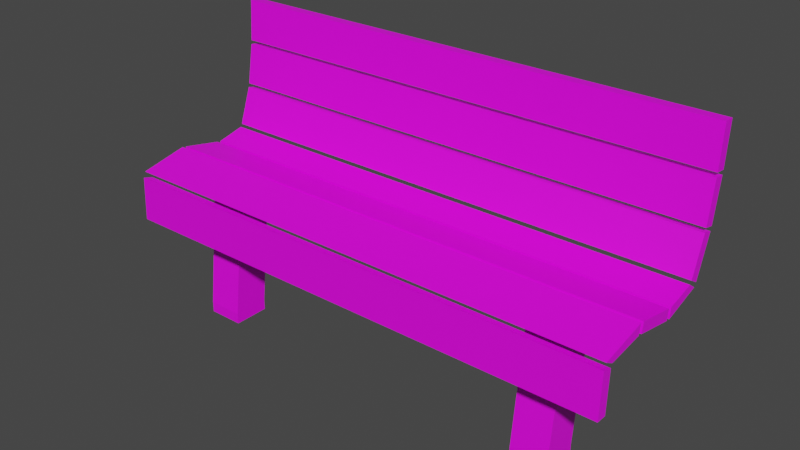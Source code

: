 # Source: citybench.blend  (saved by Blender 3.0.42; exported with 4.5.12 LTS)
import bpy
from mathutils import Matrix  # noqa: F401  (used for matrix-valued properties, if any)

bpy.ops.wm.read_factory_settings(use_empty=True)
scene = bpy.context.scene
scene.name = 'Scene'

# ---- collections
col_collection = bpy.data.collections.new('Collection'); scene.collection.children.link(col_collection)

# ---- images (referenced by path relative to the original .blend; pixels are not part of the script)
import os
ASSET_DIR = os.environ.get("B2B_ASSET_DIR", "")  # directory of the original .blend (textures are referenced by path, not embedded)
HERE = os.path.dirname(os.path.abspath(__file__))  # packed textures are extracted next to this script under _unpacked/

def load_image(name, relpath, width, height, colorspace="sRGB"):
    """Load a texture the original file referenced (path relative to the .blend, or extracted next to this script)."""
    p = next((c for c in (os.path.join(HERE, relpath), os.path.join(ASSET_DIR, relpath)) if relpath and os.path.exists(c)), "")
    if p:
        img = bpy.data.images.load(p, check_existing=True)
        img.name = name
    else:  # same state as the original file: an image datablock whose file is absent (Cycles renders it pink)
        img = bpy.data.images.new(name, width, height)
        img.source = "FILE"
        img.filepath = "//" + (relpath or name)
    img.colorspace_settings.name = colorspace
    return img
img_planks02_jpg = load_image('planks02.jpg', 'planks02.jpg', 1024, 1024, 'sRGB')

# ---- materials (node trees are filled in below, after node groups)
mat_material_001 = bpy.data.materials.new('Material.001')
mat_material_001.use_transparent_shadow = False

# ---- material node trees
mat_material_001.use_nodes = True; mat_material_001.node_tree.nodes.clear()
_N = mat_material_001.node_tree.nodes; _L = mat_material_001.node_tree.links
n0 = _N.new('ShaderNodeBsdfPrincipled'); n0.name = 'Principled BSDF'; n0.location = (10, 300)
n0.distribution = 'GGX'
n0.subsurface_method = 'RANDOM_WALK_SKIN'
n0.inputs[3].default_value = 1.45
n0.inputs[27].default_value = (0.0, 0.0, 0.0, 1.0)
n0.inputs[28].default_value = 1.0
n1 = _N.new('ShaderNodeOutputMaterial'); n1.name = 'Material Output'; n1.location = (300, 300)
n2 = _N.new('ShaderNodeTexImage'); n2.name = 'Image Texture'; n2.location = (-280, 280)
n2.image = img_planks02_jpg
_L.new(n0.outputs[0], n1.inputs[0])
_L.new(n2.outputs[0], n0.inputs[0])
n1.is_active_output = True

# ---- world
world_world = bpy.data.worlds.new('World'); scene.world = world_world
world_world.use_nodes = True; world_world.node_tree.nodes.clear()
_N = world_world.node_tree.nodes; _L = world_world.node_tree.links
n0 = _N.new('ShaderNodeOutputWorld'); n0.name = 'World Output'; n0.location = (300, 300)
n1 = _N.new('ShaderNodeBackground'); n1.name = 'Background'; n1.location = (10, 300)
n1.inputs[0].default_value = (0.05088, 0.05088, 0.05088, 1.0)
_L.new(n1.outputs[0], n0.inputs[0])
n0.is_active_output = True
world_world.color = (0.05088, 0.05088, 0.05088)
world_world.use_sun_shadow = False
world_world.sun_shadow_jitter_overblur = 0.0

# ---- meshes
me_cube_003 = bpy.data.meshes.new('Cube.003')
me_cube_003.from_pydata([(-0.05, 0.07, 0.03), (-0.05, 0.11, 0.37), (-0.05, 0.17, 0.03), (-0.05, 0.21, 0.37), (0.05, 0.07, 0.03), (0.05, 0.11, 0.37), (0.05, 0.17, 0.03), (0.05, 0.21, 0.37), (-0.05, 0.07, -3.725e-09), (-0.05, 0.17, -3.725e-09), (0.05, 0.07, -3.725e-09), (0.05, 0.17, -3.725e-09), (-1.05, 0.07, 0.03), (-1.05, 0.11, 0.37), (-1.05, 0.17, 0.03), (-1.05, 0.21, 0.37), (-0.95, 0.07, 0.03), (-0.95, 0.11, 0.37), (-0.95, 0.17, 0.03), (-0.95, 0.21, 0.37), (-1.05, 0.07, -3.725e-09), (-1.05, 0.17, -3.725e-09), (-0.95, 0.07, -3.725e-09), (-0.95, 0.17, -3.725e-09), (-1.203, 0.02609, 0.3819), (-1.203, -0.001572, 0.3899), (0.2032, 0.02609, 0.3819), (0.2032, -0.001572, 0.3899), (-1.203, 0.02205, 0.2681), (-1.203, -0.006745, 0.2687), (0.2032, 0.02205, 0.2681), (0.2032, -0.006745, 0.2687), (-1.203, 0.1326, 0.4047), (-1.203, 0.137, 0.4332), (0.2032, 0.1326, 0.4047), (0.2032, 0.137, 0.4332), (-1.203, 0.02999, 0.3916), (-1.203, 0.004818, 0.4056), (0.2032, 0.02999, 0.3916), (0.2032, 0.004818, 0.4056), (-1.203, 0.2569, 0.3801), (-1.203, 0.2611, 0.4086), (0.2032, 0.2569, 0.3801), (0.2032, 0.2611, 0.4086), (-1.203, 0.1439, 0.4028), (-1.203, 0.1487, 0.4312), (0.2032, 0.1439, 0.4028), (0.2032, 0.1487, 0.4312), (-1.203, 0.3754, 0.409), (-1.203, 0.3519, 0.4256), (0.2032, 0.3754, 0.409), (0.2032, 0.3519, 0.4256), (-1.203, 0.2684, 0.3785), (-1.203, 0.2719, 0.4071), (0.2032, 0.2684, 0.3785), (0.2032, 0.2719, 0.4071), (-1.203, 0.4206, 0.5284), (-1.203, 0.3926, 0.535), (0.2032, 0.4206, 0.5284), (0.2032, 0.3926, 0.535), (-1.203, 0.3818, 0.419), (-1.203, 0.357, 0.4337), (0.2032, 0.3818, 0.419), (0.2032, 0.357, 0.4337), (-1.203, 0.4417, 0.6538), (-1.203, 0.4131, 0.657), (0.2032, 0.4417, 0.6538), (0.2032, 0.4131, 0.657), (-1.203, 0.4233, 0.5397), (-1.203, 0.3952, 0.5459), (0.2032, 0.4233, 0.5397), (0.2032, 0.3952, 0.5459), (-1.203, 0.4507, 0.7805), (-1.203, 0.4219, 0.7813), (0.2032, 0.4507, 0.7805), (0.2032, 0.4219, 0.7813), (-1.203, 0.443, 0.6653), (-1.203, 0.4143, 0.6683), (0.2032, 0.443, 0.6653), (0.2032, 0.4143, 0.6683)], [], [(0, 1, 3, 2), (2, 3, 7, 6), (6, 7, 5, 4), (4, 5, 1, 0), (7, 3, 1, 5), (4, 0, 8, 10), (2, 6, 11, 9), (0, 2, 9, 8), (6, 4, 10, 11), (12, 13, 15, 14), (14, 15, 19, 18), (18, 19, 17, 16), (16, 17, 13, 12), (19, 15, 13, 17), (16, 12, 20, 22), (14, 18, 23, 21), (12, 14, 21, 20), (18, 16, 22, 23), (24, 25, 27, 26), (26, 27, 31, 30), (30, 31, 29, 28), (28, 29, 25, 24), (26, 30, 28, 24), (31, 27, 25, 29), (32, 33, 35, 34), (34, 35, 39, 38), (38, 39, 37, 36), (36, 37, 33, 32), (34, 38, 36, 32), (39, 35, 33, 37), (40, 41, 43, 42), (42, 43, 47, 46), (46, 47, 45, 44), (44, 45, 41, 40), (42, 46, 44, 40), (47, 43, 41, 45), (48, 49, 51, 50), (50, 51, 55, 54), (54, 55, 53, 52), (52, 53, 49, 48), (50, 54, 52, 48), (55, 51, 49, 53), (56, 57, 59, 58), (58, 59, 63, 62), (62, 63, 61, 60), (60, 61, 57, 56), (58, 62, 60, 56), (63, 59, 57, 61), (64, 65, 67, 66), (66, 67, 71, 70), (70, 71, 69, 68), (68, 69, 65, 64), (66, 70, 68, 64), (71, 67, 65, 69), (72, 73, 75, 74), (74, 75, 79, 78), (78, 79, 77, 76), (76, 77, 73, 72), (74, 78, 76, 72), (79, 75, 73, 77)])
_uv = me_cube_003.uv_layers.new(name='UVMap')
_uv.uv.foreach_set('vector', [0.02522, 0.9065, 0.02781, 0.7302, 0.1075, 0.7246, 0.1049, 0.901, 0.3481, 0.74, 0.3481, 0.9164, 0.2679, 0.9164, 0.2679, 0.74, -0.03377, 0.7455, -0.03118, 0.9219, -0.1109, 0.9164, -0.1135, 0.74, 0.1877, 0.74, 0.1877, 0.9164, 0.1075, 0.9164, 0.1075, 0.74, 0.5539, 0.7246, 0.5539, 0.7761, 0.4738, 0.7761, 0.4738, 0.7246, 0.1877, 0.74, 0.1075, 0.74, 0.1075, 0.7246, 0.1877, 0.7246, 0.3481, 0.74, 0.2679, 0.74, 0.2679, 0.7246, 0.3481, 0.7246, 0.02522, 0.9065, 0.1049, 0.901, 0.1075, 0.9164, 0.02781, 0.9219, -0.03377, 0.7455, -0.1135, 0.74, -0.1109, 0.7246, -0.03118, 0.7302, -0.2781, 0.9065, -0.2755, 0.7302, -0.1958, 0.7246, -0.1984, 0.901, 0.4738, 0.74, 0.4738, 0.9164, 0.3936, 0.9164, 0.3936, 0.74, -0.1161, 0.7455, -0.1135, 0.9219, -0.1932, 0.9164, -0.1958, 0.74, 0.2679, 0.74, 0.2679, 0.9164, 0.1877, 0.9164, 0.1877, 0.74, 0.634, 0.7246, 0.634, 0.7761, 0.5539, 0.7761, 0.5539, 0.7246, 0.2679, 0.74, 0.1877, 0.74, 0.1877, 0.7246, 0.2679, 0.7246, 0.4738, 0.74, 0.3936, 0.74, 0.3936, 0.7246, 0.4738, 0.7246, -0.2781, 0.9065, -0.1984, 0.901, -0.1958, 0.9164, -0.2755, 0.9219, -0.1161, 0.7455, -0.1958, 0.74, -0.1932, 0.7246, -0.1135, 0.7302, 1.234, 1.192e-07, 1.257, 0.0, 1.257, 0.7246, 1.234, 0.7246, 0.6346, 0.7281, 0.657, 0.7246, 0.657, 0.7871, 0.634, 0.7868, 1.189, 0.0, 1.212, 0.0, 1.212, 0.7246, 1.189, 0.7246, 0.3705, 0.725, 0.3936, 0.7246, 0.3936, 0.7871, 0.3712, 0.7836, 0.3936, 0.7246, 0.3026, 0.7246, 0.3026, 0.0, 0.3936, 1.192e-07, -0.07182, 2.98e-08, 0.02522, 0.0, 0.02522, 0.7246, -0.07182, 0.7246, 1.073, 0.0, 1.096, 0.0, 1.096, 0.7246, 1.073, 0.7246, -0.01799, 0.7299, 0.003618, 0.7246, 0.003618, 0.7942, -0.01149, 0.783, -0.09342, 2.98e-08, -0.07182, 2.98e-08, -0.07182, 0.7246, -0.09342, 0.7246, 0.01012, 0.7358, 0.02522, 0.7246, 0.02522, 0.7942, 0.003618, 0.789, -0.1732, 0.0, -0.09342, 2.98e-08, -0.09342, 0.7246, -0.1732, 0.7246, -0.1732, 0.7246, -0.2781, 0.7246, -0.2781, 0.0, -0.1732, 0.0, 1.05, 0.0, 1.073, 1.192e-07, 1.073, 0.7246, 1.05, 0.7246, 0.7121, 0.7844, 0.689, 0.7837, 0.689, 0.7246, 0.7121, 0.725, 1.12, 0.0, 1.143, 0.0, 1.143, 0.7246, 1.12, 0.7246, 0.689, 0.784, 0.6659, 0.7844, 0.666, 0.7253, 0.689, 0.7246, 0.2103, 2.98e-08, 0.3026, 0.0, 0.3026, 0.7246, 0.2103, 0.7246, 0.4845, 0.7246, 0.3936, 0.7246, 0.3936, 0.0, 0.4845, 1.192e-07, 0.8401, 1.192e-07, 0.8595, 0.0, 0.8595, 0.7246, 0.8401, 0.7246, 0.8998, 0.7819, 0.8818, 0.7726, 0.8785, 0.7304, 0.8998, 0.7246, 1.004, 0.0, 1.027, 0.0, 1.027, 0.7246, 1.004, 0.7246, 0.3705, 0.7819, 0.3493, 0.7761, 0.3525, 0.7339, 0.3705, 0.7246, 0.9229, 2.98e-08, 1.004, 0.0, 1.004, 0.7246, 0.9229, 0.7246, 0.9229, 0.7246, 0.8595, 0.7246, 0.8595, 0.0, 0.9229, 1.192e-07, 1.212, 0.0, 1.234, 0.0, 1.234, 0.7246, 1.212, 0.7246, 0.7351, 0.7844, 0.7121, 0.7828, 0.7124, 0.7275, 0.7351, 0.7246, 1.257, 2.98e-08, 1.278, 0.0, 1.278, 0.7246, 1.257, 0.7246, 0.817, 0.7844, 0.7944, 0.7816, 0.7941, 0.7262, 0.817, 0.7246, 0.6659, 0.7246, 0.5752, 0.7246, 0.5752, 0.0, 0.6659, 1.192e-07, 0.8401, 0.7246, 0.7561, 0.7246, 0.7561, 1.192e-07, 0.8401, 0.0, 1.143, 1.192e-07, 1.166, 0.0, 1.166, 0.7246, 1.143, 0.7246, 0.7792, 0.7842, 0.7561, 0.7835, 0.7561, 0.7255, 0.7792, 0.7246, 1.166, 0.0, 1.189, 2.98e-08, 1.189, 0.7246, 1.166, 0.7246, 0.8401, 0.7842, 0.817, 0.7833, 0.817, 0.7253, 0.8401, 0.7246, 0.1178, 0.7246, 0.02522, 0.7246, 0.02522, 0.0, 0.1178, 1.192e-07, 0.6659, 0.0, 0.7561, 0.0, 0.7561, 0.7246, 0.6659, 0.7246, 1.027, 1.192e-07, 1.05, 0.0, 1.05, 0.7246, 1.027, 0.7246, 0.9229, 0.7246, 0.9459, 0.7252, 0.9459, 0.7836, 0.9229, 0.7841, 1.096, 0.0, 1.12, 2.98e-08, 1.12, 0.7246, 1.096, 0.7246, 0.9229, 0.7841, 0.8998, 0.7836, 0.8998, 0.7252, 0.9229, 0.7246, 0.2103, 0.7246, 0.1178, 0.7246, 0.1178, 0.0, 0.2103, 1.192e-07, 0.4845, 0.0, 0.5752, 0.0, 0.5752, 0.7246, 0.4845, 0.7246])
me_cube_003.materials.append(mat_material_001)
me_cube_003.use_remesh_fix_poles = True
me_cube_003.use_remesh_preserve_attributes = False
me_cube_003.update()

# ---- objects
ob_cube_002 = bpy.data.objects.new('Cube.002', me_cube_003)

# ---- transforms, parenting, visibility, modifiers, constraints
ob_cube_002.location = (0.5, 0.0, 0.0)

# ---- collection membership
col_collection.objects.link(ob_cube_002)

# ---- scene / render settings (as saved in the file)
scene.frame_start = 1; scene.frame_end = 250; scene.frame_set(1)
scene.render.engine = 'BLENDER_EEVEE_NEXT'
scene.cycles.sampling_pattern = 'TABULATED_SOBOL'
scene.cycles.use_light_tree = False
scene.view_settings.view_transform = 'Filmic'
bpy.context.view_layer.update()

# ---- added for rendering (the .blend has no active camera and no usable light): camera, sun
cam_auto = bpy.data.cameras.new('AutoCamera')
cam_auto.lens = 50.0
cam_auto.sensor_width = 36.0
cam_auto.clip_end = 1000.0
ob_auto_camera = bpy.data.objects.new('AutoCamera', cam_auto)
scene.collection.objects.link(ob_auto_camera)
ob_auto_camera.location = (1.54756, -1.63511, 1.62872)
ob_auto_camera.rotation_euler = (1.09748, -7.21219e-08, 0.694738)
scene.camera = ob_auto_camera
light_auto_sun = bpy.data.lights.new('AutoSun', 'SUN')
light_auto_sun.energy = 3.0
light_auto_sun.angle = 0.0523599
ob_auto_sun = bpy.data.objects.new('AutoSun', light_auto_sun)
scene.collection.objects.link(ob_auto_sun)
ob_auto_sun.rotation_euler = (0.872665, 0.174533, 0.523599)
bpy.context.view_layer.update()
